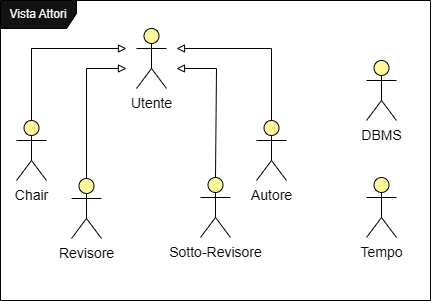

The diagram above was exported from draw.io. Its source (the exported page's mxGraphModel, read from the mxfile embedded in the PNG):
<mxGraphModel dx="1042" dy="535" grid="1" gridSize="10" guides="1" tooltips="1" connect="1" arrows="1" fold="1" page="1" pageScale="1" pageWidth="850" pageHeight="1100" background="light-dark(#FFFFFF,#FFFFFF)" math="0" shadow="0">
  <root>
    <mxCell id="0" />
    <mxCell id="1" parent="0" />
    <mxCell id="1eNqCUqUD9JuJW1qk43Z-7" value="&lt;font face=&quot;Helvetica&quot; style=&quot;color: light-dark(rgb(0, 0, 0), rgb(0, 0, 0)); font-size: 14px;&quot;&gt;Autore&lt;/font&gt;" style="shape=umlActor;verticalLabelPosition=bottom;verticalAlign=top;html=1;outlineConnect=0;strokeColor=light-dark(#000000,#000000);fillColor=light-dark(#FFFFFF,#FDF89C);" parent="1" vertex="1">
      <mxGeometry x="530" y="412" width="30" height="60" as="geometry" />
    </mxCell>
    <mxCell id="1eNqCUqUD9JuJW1qk43Z-16" value="&lt;font face=&quot;Helvetica&quot; style=&quot;color: light-dark(rgb(0, 0, 0), rgb(0, 0, 0)); font-size: 14px;&quot;&gt;Chair&lt;/font&gt;" style="shape=umlActor;verticalLabelPosition=bottom;verticalAlign=top;html=1;outlineConnect=0;strokeColor=light-dark(#000000,#000000);fillColor=light-dark(#FFFFFF,#FDF89C);" parent="1" vertex="1">
      <mxGeometry x="290" y="412" width="30" height="60" as="geometry" />
    </mxCell>
    <mxCell id="1eNqCUqUD9JuJW1qk43Z-17" value="&lt;font face=&quot;Helvetica&quot; style=&quot;color: light-dark(rgb(0, 0, 0), rgb(0, 0, 0)); font-size: 14px;&quot;&gt;Revisore&lt;/font&gt;" style="shape=umlActor;verticalLabelPosition=bottom;verticalAlign=top;html=1;outlineConnect=0;strokeColor=light-dark(#000000,#000000);fillColor=light-dark(#FFFFFF,#FDF89C);" parent="1" vertex="1">
      <mxGeometry x="345" y="470" width="30" height="60" as="geometry" />
    </mxCell>
    <mxCell id="1eNqCUqUD9JuJW1qk43Z-18" value="&lt;font face=&quot;Helvetica&quot; style=&quot;color: light-dark(rgb(0, 0, 0), rgb(0, 0, 0)); font-size: 14px;&quot;&gt;Sotto-Revisore&lt;/font&gt;" style="shape=umlActor;verticalLabelPosition=bottom;verticalAlign=top;html=1;outlineConnect=0;strokeColor=light-dark(#000000,#000000);fillColor=light-dark(#FFFFFF,#FDF89C);" parent="1" vertex="1">
      <mxGeometry x="474" y="469" width="30" height="60" as="geometry" />
    </mxCell>
    <mxCell id="1eNqCUqUD9JuJW1qk43Z-19" value="&lt;font style=&quot;color: light-dark(rgb(0, 0, 0), rgb(0, 0, 0)); font-size: 14px;&quot;&gt;Utente&lt;/font&gt;" style="shape=umlActor;verticalLabelPosition=bottom;verticalAlign=top;html=1;outlineConnect=0;strokeColor=light-dark(#000000,#000000);fillColor=light-dark(#FFFFFF,#FDF89C);" parent="1" vertex="1">
      <mxGeometry x="410" y="320" width="30" height="60" as="geometry" />
    </mxCell>
    <mxCell id="1eNqCUqUD9JuJW1qk43Z-32" value="&lt;font face=&quot;Helvetica&quot; style=&quot;color: light-dark(rgb(0, 0, 0), rgb(0, 0, 0)); font-size: 14px;&quot;&gt;DBMS&lt;/font&gt;" style="shape=umlActor;verticalLabelPosition=bottom;verticalAlign=top;html=1;outlineConnect=0;strokeColor=light-dark(#000000,#000000);fillColor=light-dark(#FFFFFF,#FDF89C);" parent="1" vertex="1">
      <mxGeometry x="640" y="352" width="30" height="60" as="geometry" />
    </mxCell>
    <mxCell id="1eNqCUqUD9JuJW1qk43Z-33" value="&lt;font style=&quot;color: light-dark(rgb(0, 0, 0), rgb(0, 0, 0)); font-size: 14px;&quot;&gt;Tempo&lt;/font&gt;" style="shape=umlActor;verticalLabelPosition=bottom;verticalAlign=top;html=1;outlineConnect=0;strokeColor=light-dark(#000000,#000000);fillColor=light-dark(#FFFFFF,#FDF89C);" parent="1" vertex="1">
      <mxGeometry x="640" y="469" width="30" height="60" as="geometry" />
    </mxCell>
    <mxCell id="zpWcOhDEUucsBWKw6AgS-9" value="" style="endArrow=block;html=1;rounded=0;strokeColor=light-dark(#000000,#000000);endFill=0;strokeWidth=1;startSize=6;jumpSize=6;targetPerimeterSpacing=0;endSize=6;exitX=0.5;exitY=0;exitDx=0;exitDy=0;exitPerimeter=0;" parent="1" source="1eNqCUqUD9JuJW1qk43Z-16" edge="1">
      <mxGeometry width="50" height="50" relative="1" as="geometry">
        <mxPoint x="240" y="340" as="sourcePoint" />
        <mxPoint x="400" y="340" as="targetPoint" />
        <Array as="points">
          <mxPoint x="305" y="340" />
        </Array>
      </mxGeometry>
    </mxCell>
    <mxCell id="98LWMvd4IPuDJMi_CzUe-2" value="" style="endArrow=block;html=1;rounded=0;strokeColor=light-dark(#000000,#000000);endFill=0;strokeWidth=1;startSize=6;jumpSize=6;targetPerimeterSpacing=0;endSize=6;" parent="1" edge="1">
      <mxGeometry width="50" height="50" relative="1" as="geometry">
        <mxPoint x="360" y="470" as="sourcePoint" />
        <mxPoint x="400" y="360" as="targetPoint" />
        <Array as="points">
          <mxPoint x="360" y="360" />
        </Array>
      </mxGeometry>
    </mxCell>
    <mxCell id="98LWMvd4IPuDJMi_CzUe-3" value="" style="endArrow=block;html=1;rounded=0;strokeColor=light-dark(#000000,#000000);endFill=0;strokeWidth=1;startSize=6;jumpSize=6;targetPerimeterSpacing=0;endSize=6;exitX=0.5;exitY=0;exitDx=0;exitDy=0;exitPerimeter=0;" parent="1" source="1eNqCUqUD9JuJW1qk43Z-18" edge="1">
      <mxGeometry width="50" height="50" relative="1" as="geometry">
        <mxPoint x="370" y="480" as="sourcePoint" />
        <mxPoint x="450" y="360" as="targetPoint" />
        <Array as="points">
          <mxPoint x="490" y="360" />
        </Array>
      </mxGeometry>
    </mxCell>
    <mxCell id="98LWMvd4IPuDJMi_CzUe-4" value="" style="endArrow=block;html=1;rounded=0;strokeColor=light-dark(#000000,#000000);endFill=0;strokeWidth=1;startSize=6;jumpSize=6;targetPerimeterSpacing=0;endSize=6;exitX=0.5;exitY=0;exitDx=0;exitDy=0;exitPerimeter=0;" parent="1" source="1eNqCUqUD9JuJW1qk43Z-7" edge="1">
      <mxGeometry width="50" height="50" relative="1" as="geometry">
        <mxPoint x="540" y="410" as="sourcePoint" />
        <mxPoint x="450" y="340" as="targetPoint" />
        <Array as="points">
          <mxPoint x="545" y="340" />
        </Array>
      </mxGeometry>
    </mxCell>
    <mxCell id="98LWMvd4IPuDJMi_CzUe-6" value="Vista Attori" style="shape=umlFrame;whiteSpace=wrap;html=1;pointerEvents=0;strokeColor=light-dark(#000000,#000000);width=76;height=28;" parent="1" vertex="1">
      <mxGeometry x="274" y="292" width="430" height="300" as="geometry" />
    </mxCell>
  </root>
</mxGraphModel>